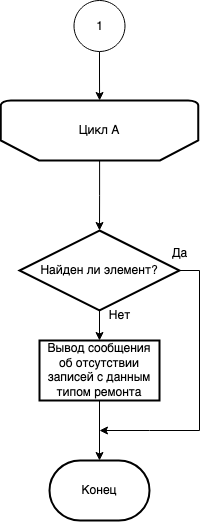

The diagram above was exported from draw.io. Its source (the exported page's mxGraphModel, read from the mxfile embedded in the PNG):
<mxGraphModel dx="1194" dy="-377" grid="1" gridSize="10" guides="1" tooltips="1" connect="1" arrows="1" fold="1" page="1" pageScale="1" pageWidth="827" pageHeight="1169" math="0" shadow="0">
  <root>
    <mxCell id="0" />
    <mxCell id="1" parent="0" />
    <mxCell id="NZFtKOwAbqO43LR3QrOy-35" value="" style="edgeStyle=orthogonalEdgeStyle;rounded=0;orthogonalLoop=1;jettySize=auto;html=1;" parent="1" source="NZFtKOwAbqO43LR3QrOy-32" target="NZFtKOwAbqO43LR3QrOy-34" edge="1">
      <mxGeometry relative="1" as="geometry" />
    </mxCell>
    <mxCell id="NZFtKOwAbqO43LR3QrOy-32" value="Цикл А" style="strokeWidth=2;html=1;shape=mxgraph.flowchart.loop_limit;whiteSpace=wrap;direction=west;" parent="1" vertex="1">
      <mxGeometry x="181.25" y="1280" width="197.5" height="60" as="geometry" />
    </mxCell>
    <mxCell id="NZFtKOwAbqO43LR3QrOy-38" value="" style="edgeStyle=orthogonalEdgeStyle;rounded=0;orthogonalLoop=1;jettySize=auto;html=1;" parent="1" source="NZFtKOwAbqO43LR3QrOy-34" target="NZFtKOwAbqO43LR3QrOy-37" edge="1">
      <mxGeometry relative="1" as="geometry" />
    </mxCell>
    <mxCell id="NZFtKOwAbqO43LR3QrOy-34" value="Найден ли элемент?" style="rhombus;whiteSpace=wrap;html=1;strokeWidth=2;" parent="1" vertex="1">
      <mxGeometry x="200" y="1410" width="160" height="80" as="geometry" />
    </mxCell>
    <mxCell id="NZFtKOwAbqO43LR3QrOy-36" value="Конец" style="strokeWidth=2;html=1;shape=mxgraph.flowchart.terminator;whiteSpace=wrap;" parent="1" vertex="1">
      <mxGeometry x="230" y="1640" width="100" height="60" as="geometry" />
    </mxCell>
    <mxCell id="NZFtKOwAbqO43LR3QrOy-39" value="" style="edgeStyle=orthogonalEdgeStyle;rounded=0;orthogonalLoop=1;jettySize=auto;html=1;" parent="1" source="NZFtKOwAbqO43LR3QrOy-37" target="NZFtKOwAbqO43LR3QrOy-36" edge="1">
      <mxGeometry relative="1" as="geometry" />
    </mxCell>
    <mxCell id="NZFtKOwAbqO43LR3QrOy-37" value="Вывод сообщения об отсутствии записей с данным типом ремонта " style="whiteSpace=wrap;html=1;strokeWidth=2;" parent="1" vertex="1">
      <mxGeometry x="220" y="1520" width="120" height="60" as="geometry" />
    </mxCell>
    <mxCell id="NZFtKOwAbqO43LR3QrOy-40" style="edgeStyle=orthogonalEdgeStyle;rounded=0;orthogonalLoop=1;jettySize=auto;html=1;exitX=1;exitY=0.5;exitDx=0;exitDy=0;" parent="1" source="NZFtKOwAbqO43LR3QrOy-34" edge="1">
      <mxGeometry relative="1" as="geometry">
        <mxPoint x="280" y="1610" as="targetPoint" />
        <Array as="points">
          <mxPoint x="380" y="1450" />
          <mxPoint x="380" y="1610" />
          <mxPoint x="330" y="1610" />
        </Array>
      </mxGeometry>
    </mxCell>
    <mxCell id="NZFtKOwAbqO43LR3QrOy-41" value="Нет" style="text;html=1;align=center;verticalAlign=middle;resizable=0;points=[];autosize=1;strokeColor=none;fillColor=none;" parent="1" vertex="1">
      <mxGeometry x="280" y="1480" width="40" height="30" as="geometry" />
    </mxCell>
    <mxCell id="NZFtKOwAbqO43LR3QrOy-42" value="Да" style="text;html=1;align=center;verticalAlign=middle;resizable=0;points=[];autosize=1;strokeColor=none;fillColor=none;" parent="1" vertex="1">
      <mxGeometry x="340" y="1418" width="40" height="30" as="geometry" />
    </mxCell>
    <mxCell id="TKfWYR9ZDtArY0MayHM--4" value="" style="edgeStyle=orthogonalEdgeStyle;rounded=0;orthogonalLoop=1;jettySize=auto;html=1;" edge="1" parent="1" source="TKfWYR9ZDtArY0MayHM--3" target="NZFtKOwAbqO43LR3QrOy-32">
      <mxGeometry relative="1" as="geometry" />
    </mxCell>
    <mxCell id="TKfWYR9ZDtArY0MayHM--3" value="1" style="ellipse;whiteSpace=wrap;html=1;aspect=fixed;" vertex="1" parent="1">
      <mxGeometry x="254.5" y="1180" width="51" height="51" as="geometry" />
    </mxCell>
  </root>
</mxGraphModel>